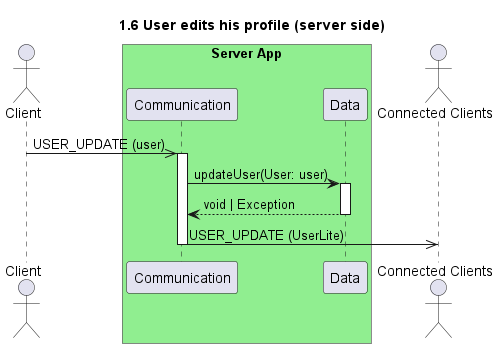

The diagram above was rendered by PlantUML. Its source (embedded in the PNG):
@startuml 1.6 User edits his profile (server side)
title 1.6 User edits his profile (server side)

actor "Client" as client
box "Server App" #LightGreen
    participant "Communication" as com
    participant "Data" as data
end box
actor "Connected Clients" as connected

actor ConnectedUsers as connected

client ->> com++: USER_UPDATE (user)
com->data++: updateUser(User: user)
return void | Exception
com->>connected: USER_UPDATE (UserLite)
deactivate
@enduml